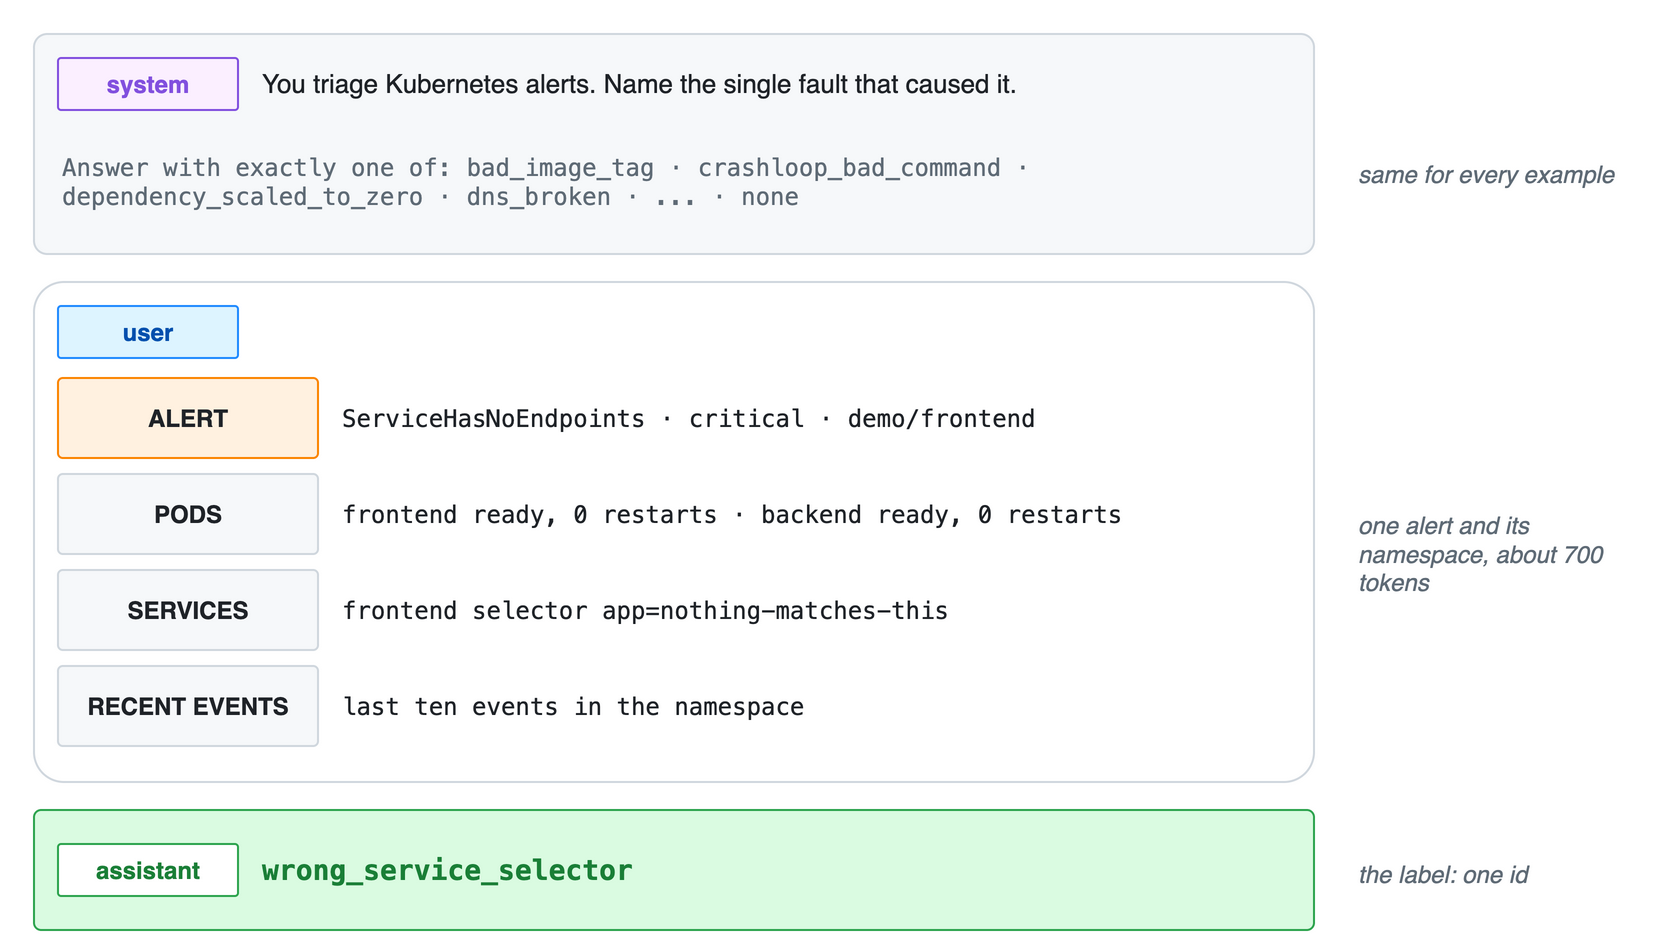

The diagram above was exported from draw.io. Its source (the exported page's mxGraphModel, read from the mxfile embedded in the PNG):
<mxGraphModel background="#FFFFFF">
  <root>
    <mxCell id="0" />
    <mxCell id="1" parent="0" />
    <mxCell id="c2" value="" style="rounded=1;arcSize=6;whiteSpace=wrap;html=1;fillColor=#F6F8FA;strokeColor=#D0D7DE;fontColor=#1F2328;fontSize=14;fontStyle=0;align=center;verticalAlign=middle;spacingLeft=8;spacingRight=8;fontFamily=Helvetica;" vertex="1" parent="1">
      <mxGeometry x="0" y="0" width="640" height="110" as="geometry" />
    </mxCell>
    <mxCell id="c3" value="system" style="rounded=1;arcSize=6;whiteSpace=wrap;html=1;fillColor=#FBEFFF;strokeColor=#8250DF;fontColor=#8250DF;fontSize=12;fontStyle=1;align=center;verticalAlign=middle;spacingLeft=8;spacingRight=8;fontFamily=Helvetica;" vertex="1" parent="1">
      <mxGeometry x="12" y="12" width="90" height="26" as="geometry" />
    </mxCell>
    <mxCell id="c4" value="You triage Kubernetes alerts. Name the single fault that caused it." style="text;html=1;whiteSpace=wrap;fontColor=#1F2328;fontSize=13;fontStyle=0;align=left;verticalAlign=middle;fontFamily=Helvetica;" vertex="1" parent="1">
      <mxGeometry x="112" y="8" width="520" height="34" as="geometry" />
    </mxCell>
    <mxCell id="c5" value="Answer with exactly one of: bad_image_tag · crashloop_bad_command · dependency_scaled_to_zero · dns_broken · ... · none" style="text;html=1;whiteSpace=wrap;fontColor=#5F6B76;fontSize=12;fontStyle=0;align=left;verticalAlign=middle;fontFamily=Menlo;" vertex="1" parent="1">
      <mxGeometry x="12" y="44" width="616" height="60" as="geometry" />
    </mxCell>
    <mxCell id="c6" value="" style="rounded=1;arcSize=6;whiteSpace=wrap;html=1;fillColor=#FFFFFF;strokeColor=#D0D7DE;fontColor=#1F2328;fontSize=14;fontStyle=0;align=center;verticalAlign=middle;spacingLeft=8;spacingRight=8;fontFamily=Helvetica;" vertex="1" parent="1">
      <mxGeometry x="0" y="124" width="640" height="250" as="geometry" />
    </mxCell>
    <mxCell id="c7" value="user" style="rounded=1;arcSize=6;whiteSpace=wrap;html=1;fillColor=#DDF4FF;strokeColor=#218BFF;fontColor=#0550AE;fontSize=12;fontStyle=1;align=center;verticalAlign=middle;spacingLeft=8;spacingRight=8;fontFamily=Helvetica;" vertex="1" parent="1">
      <mxGeometry x="12" y="136" width="90" height="26" as="geometry" />
    </mxCell>
    <mxCell id="c8" value="ALERT" style="rounded=1;arcSize=6;whiteSpace=wrap;html=1;fillColor=#FFF1E0;strokeColor=#FB8500;fontColor=#1F2328;fontSize=12;fontStyle=1;align=center;verticalAlign=middle;spacingLeft=8;spacingRight=8;fontFamily=Helvetica;" vertex="1" parent="1">
      <mxGeometry x="12" y="172" width="130" height="40" as="geometry" />
    </mxCell>
    <mxCell id="c9" value="ServiceHasNoEndpoints · critical · demo/frontend" style="text;html=1;whiteSpace=wrap;fontColor=#1F2328;fontSize=12;fontStyle=0;align=left;verticalAlign=middle;fontFamily=Menlo;" vertex="1" parent="1">
      <mxGeometry x="152" y="172" width="480" height="40" as="geometry" />
    </mxCell>
    <mxCell id="c10" value="PODS" style="rounded=1;arcSize=6;whiteSpace=wrap;html=1;fillColor=#F6F8FA;strokeColor=#D0D7DE;fontColor=#1F2328;fontSize=12;fontStyle=1;align=center;verticalAlign=middle;spacingLeft=8;spacingRight=8;fontFamily=Helvetica;" vertex="1" parent="1">
      <mxGeometry x="12" y="220" width="130" height="40" as="geometry" />
    </mxCell>
    <mxCell id="c11" value="frontend ready, 0 restarts · backend ready, 0 restarts" style="text;html=1;whiteSpace=wrap;fontColor=#1F2328;fontSize=12;fontStyle=0;align=left;verticalAlign=middle;fontFamily=Menlo;" vertex="1" parent="1">
      <mxGeometry x="152" y="220" width="480" height="40" as="geometry" />
    </mxCell>
    <mxCell id="c12" value="SERVICES" style="rounded=1;arcSize=6;whiteSpace=wrap;html=1;fillColor=#F6F8FA;strokeColor=#D0D7DE;fontColor=#1F2328;fontSize=12;fontStyle=1;align=center;verticalAlign=middle;spacingLeft=8;spacingRight=8;fontFamily=Helvetica;" vertex="1" parent="1">
      <mxGeometry x="12" y="268" width="130" height="40" as="geometry" />
    </mxCell>
    <mxCell id="c13" value="frontend selector app=nothing-matches-this" style="text;html=1;whiteSpace=wrap;fontColor=#1F2328;fontSize=12;fontStyle=0;align=left;verticalAlign=middle;fontFamily=Menlo;" vertex="1" parent="1">
      <mxGeometry x="152" y="268" width="480" height="40" as="geometry" />
    </mxCell>
    <mxCell id="c14" value="RECENT EVENTS" style="rounded=1;arcSize=6;whiteSpace=wrap;html=1;fillColor=#F6F8FA;strokeColor=#D0D7DE;fontColor=#1F2328;fontSize=12;fontStyle=1;align=center;verticalAlign=middle;spacingLeft=8;spacingRight=8;fontFamily=Helvetica;" vertex="1" parent="1">
      <mxGeometry x="12" y="316" width="130" height="40" as="geometry" />
    </mxCell>
    <mxCell id="c15" value="last ten events in the namespace" style="text;html=1;whiteSpace=wrap;fontColor=#1F2328;fontSize=12;fontStyle=0;align=left;verticalAlign=middle;fontFamily=Menlo;" vertex="1" parent="1">
      <mxGeometry x="152" y="316" width="480" height="40" as="geometry" />
    </mxCell>
    <mxCell id="c16" value="" style="rounded=1;arcSize=6;whiteSpace=wrap;html=1;fillColor=#DAFBE1;strokeColor=#2DA44E;fontColor=#1F2328;fontSize=14;fontStyle=0;align=center;verticalAlign=middle;spacingLeft=8;spacingRight=8;fontFamily=Helvetica;" vertex="1" parent="1">
      <mxGeometry x="0" y="388" width="640" height="60" as="geometry" />
    </mxCell>
    <mxCell id="c17" value="assistant" style="rounded=1;arcSize=6;whiteSpace=wrap;html=1;fillColor=#FFFFFF;strokeColor=#2DA44E;fontColor=#1A7F37;fontSize=12;fontStyle=1;align=center;verticalAlign=middle;spacingLeft=8;spacingRight=8;fontFamily=Helvetica;" vertex="1" parent="1">
      <mxGeometry x="12" y="405" width="90" height="26" as="geometry" />
    </mxCell>
    <mxCell id="c18" value="wrong_service_selector" style="text;html=1;whiteSpace=wrap;fontColor=#1A7F37;fontSize=14;fontStyle=1;align=left;verticalAlign=middle;fontFamily=Menlo;" vertex="1" parent="1">
      <mxGeometry x="112" y="400" width="400" height="36" as="geometry" />
    </mxCell>
    <mxCell id="c19" value="same for every example" style="text;html=1;whiteSpace=wrap;fontColor=#5F6B76;fontSize=12;fontStyle=2;align=left;verticalAlign=middle;fontFamily=Helvetica;" vertex="1" parent="1">
      <mxGeometry x="660" y="40" width="150" height="60" as="geometry" />
    </mxCell>
    <mxCell id="c20" value="one alert and its namespace, about 700 tokens" style="text;html=1;whiteSpace=wrap;fontColor=#5F6B76;fontSize=12;fontStyle=2;align=left;verticalAlign=middle;fontFamily=Helvetica;" vertex="1" parent="1">
      <mxGeometry x="660" y="230" width="150" height="60" as="geometry" />
    </mxCell>
    <mxCell id="c21" value="the label: one id" style="text;html=1;whiteSpace=wrap;fontColor=#5F6B76;fontSize=12;fontStyle=2;align=left;verticalAlign=middle;fontFamily=Helvetica;" vertex="1" parent="1">
      <mxGeometry x="660" y="400" width="150" height="40" as="geometry" />
    </mxCell>
  </root>
</mxGraphModel>